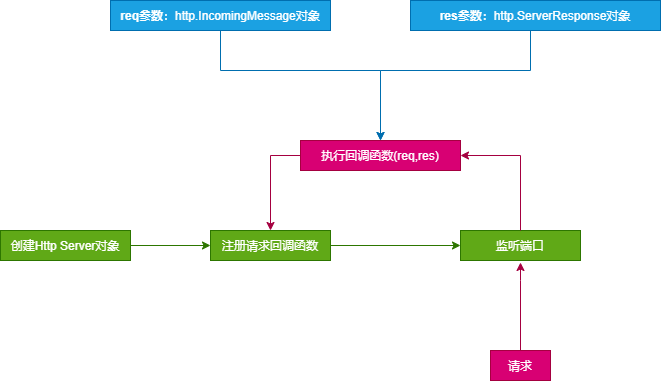

The diagram above was exported from draw.io. Its source (the exported page's mxGraphModel, read from the mxfile embedded in the PNG):
<mxGraphModel dx="970" dy="517" grid="1" gridSize="10" guides="1" tooltips="1" connect="1" arrows="1" fold="1" page="1" pageScale="1" pageWidth="827" pageHeight="1169" math="0" shadow="0">
  <root>
    <mxCell id="0" />
    <mxCell id="1" parent="0" />
    <mxCell id="4" value="" style="edgeStyle=orthogonalEdgeStyle;rounded=0;orthogonalLoop=1;jettySize=auto;html=1;spacing=8;fillColor=#60a917;strokeColor=#2D7600;" parent="1" source="2" target="3" edge="1">
      <mxGeometry relative="1" as="geometry" />
    </mxCell>
    <mxCell id="2" value="创建Http Server对象" style="rounded=0;whiteSpace=wrap;html=1;spacing=8;fillColor=#60a917;strokeColor=#2D7600;fontColor=#ffffff;" parent="1" vertex="1">
      <mxGeometry x="80" y="380" width="130" height="30" as="geometry" />
    </mxCell>
    <mxCell id="6" value="" style="edgeStyle=orthogonalEdgeStyle;rounded=0;orthogonalLoop=1;jettySize=auto;html=1;spacing=8;fillColor=#60a917;strokeColor=#2D7600;" parent="1" source="3" target="5" edge="1">
      <mxGeometry relative="1" as="geometry" />
    </mxCell>
    <mxCell id="3" value="注册请求回调函数" style="rounded=0;whiteSpace=wrap;html=1;spacing=8;fillColor=#60a917;strokeColor=#2D7600;fontColor=#ffffff;" parent="1" vertex="1">
      <mxGeometry x="290" y="380" width="120" height="30" as="geometry" />
    </mxCell>
    <mxCell id="7" style="edgeStyle=orthogonalEdgeStyle;rounded=0;orthogonalLoop=1;jettySize=auto;html=1;spacing=8;entryX=0.5;entryY=0;entryDx=0;entryDy=0;fillColor=#d80073;strokeColor=#A50040;" parent="1" source="13" target="3" edge="1">
      <mxGeometry relative="1" as="geometry">
        <mxPoint x="350" y="361" as="targetPoint" />
        <Array as="points">
          <mxPoint x="350" y="305" />
        </Array>
      </mxGeometry>
    </mxCell>
    <mxCell id="5" value="监听端口" style="rounded=0;whiteSpace=wrap;html=1;spacing=8;fillColor=#60a917;strokeColor=#2D7600;fontColor=#ffffff;" parent="1" vertex="1">
      <mxGeometry x="540" y="380" width="120" height="30" as="geometry" />
    </mxCell>
    <mxCell id="9" style="edgeStyle=orthogonalEdgeStyle;rounded=0;orthogonalLoop=1;jettySize=auto;html=1;spacing=8;fillColor=#d80073;strokeColor=#A50040;" parent="1" source="8" edge="1">
      <mxGeometry relative="1" as="geometry">
        <mxPoint x="600" y="412" as="targetPoint" />
        <Array as="points">
          <mxPoint x="600" y="430" />
          <mxPoint x="600" y="430" />
        </Array>
      </mxGeometry>
    </mxCell>
    <mxCell id="8" value="请求" style="rounded=0;whiteSpace=wrap;html=1;spacing=8;fillColor=#d80073;strokeColor=#A50040;fontColor=#ffffff;" parent="1" vertex="1">
      <mxGeometry x="570" y="500" width="60" height="30" as="geometry" />
    </mxCell>
    <mxCell id="14" style="edgeStyle=orthogonalEdgeStyle;rounded=0;orthogonalLoop=1;jettySize=auto;html=1;entryX=0.5;entryY=0;entryDx=0;entryDy=0;spacing=8;fillColor=#1ba1e2;strokeColor=#006EAF;" parent="1" source="10" target="13" edge="1">
      <mxGeometry relative="1" as="geometry">
        <Array as="points">
          <mxPoint x="300" y="220" />
          <mxPoint x="460" y="220" />
        </Array>
      </mxGeometry>
    </mxCell>
    <mxCell id="10" value="&lt;b&gt;req参数&lt;/b&gt;：http.IncomingMessage对象" style="rounded=0;whiteSpace=wrap;html=1;spacing=8;fillColor=#1ba1e2;strokeColor=#006EAF;fontColor=#ffffff;" parent="1" vertex="1">
      <mxGeometry x="190" y="150" width="220" height="30" as="geometry" />
    </mxCell>
    <mxCell id="15" style="edgeStyle=orthogonalEdgeStyle;rounded=0;orthogonalLoop=1;jettySize=auto;html=1;entryX=0.5;entryY=0;entryDx=0;entryDy=0;spacing=8;fillColor=#1ba1e2;strokeColor=#006EAF;" parent="1" source="11" target="13" edge="1">
      <mxGeometry relative="1" as="geometry">
        <mxPoint x="460" y="230" as="targetPoint" />
        <Array as="points">
          <mxPoint x="610" y="220" />
          <mxPoint x="460" y="220" />
        </Array>
      </mxGeometry>
    </mxCell>
    <mxCell id="11" value="&lt;b&gt;res参数&lt;/b&gt;：http.ServerResponse对象" style="rounded=0;whiteSpace=wrap;html=1;spacing=8;fillColor=#1ba1e2;strokeColor=#006EAF;fontColor=#ffffff;" parent="1" vertex="1">
      <mxGeometry x="490" y="150" width="250" height="30" as="geometry" />
    </mxCell>
    <mxCell id="13" value="执行回调函数(req,res)" style="rounded=0;whiteSpace=wrap;html=1;spacing=8;fillColor=#d80073;strokeColor=#A50040;fontColor=#ffffff;" parent="1" vertex="1">
      <mxGeometry x="380" y="290" width="160" height="30" as="geometry" />
    </mxCell>
    <mxCell id="16" style="edgeStyle=orthogonalEdgeStyle;rounded=0;orthogonalLoop=1;jettySize=auto;html=1;spacing=8;fillColor=#d80073;strokeColor=#A50040;" parent="1" source="5" target="13" edge="1">
      <mxGeometry relative="1" as="geometry">
        <mxPoint x="550" y="360" as="sourcePoint" />
        <mxPoint x="550" y="305" as="targetPoint" />
        <Array as="points">
          <mxPoint x="600" y="305" />
        </Array>
      </mxGeometry>
    </mxCell>
    <mxCell id="17" style="edgeStyle=orthogonalEdgeStyle;rounded=0;orthogonalLoop=1;jettySize=auto;html=1;exitX=0.5;exitY=1;exitDx=0;exitDy=0;" parent="1" source="3" target="3" edge="1">
      <mxGeometry relative="1" as="geometry" />
    </mxCell>
  </root>
</mxGraphModel>